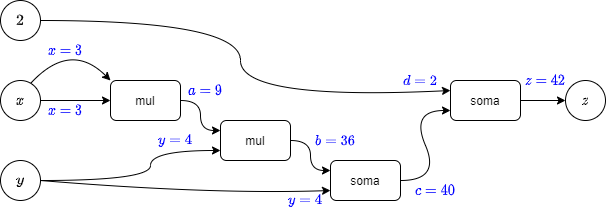

The diagram above was exported from draw.io. Its source (the exported page's mxGraphModel, read from the mxfile embedded in the PNG):
<mxGraphModel dx="569" dy="298" grid="1" gridSize="10" guides="1" tooltips="1" connect="1" arrows="1" fold="1" page="1" pageScale="1" pageWidth="650" pageHeight="250" math="1" shadow="0">
  <root>
    <mxCell id="0" />
    <mxCell id="1" parent="0" />
    <mxCell id="bc__srtAjjOMnmvEIVQu-1" value="$$x$$" style="ellipse;whiteSpace=wrap;html=1;aspect=fixed;" parent="1" vertex="1">
      <mxGeometry x="15" y="100" width="40" height="40" as="geometry" />
    </mxCell>
    <mxCell id="bc__srtAjjOMnmvEIVQu-2" value="$$y$$" style="ellipse;whiteSpace=wrap;html=1;aspect=fixed;" parent="1" vertex="1">
      <mxGeometry x="15" y="180" width="40" height="40" as="geometry" />
    </mxCell>
    <mxCell id="bc__srtAjjOMnmvEIVQu-5" value="mul" style="rounded=1;whiteSpace=wrap;html=1;" parent="1" vertex="1">
      <mxGeometry x="125" y="100" width="70" height="40" as="geometry" />
    </mxCell>
    <mxCell id="bc__srtAjjOMnmvEIVQu-7" value="" style="curved=1;endArrow=classic;html=1;exitX=0.761;exitY=0.064;exitDx=0;exitDy=0;exitPerimeter=0;entryX=0;entryY=0;entryDx=0;entryDy=0;" parent="1" source="bc__srtAjjOMnmvEIVQu-1" target="bc__srtAjjOMnmvEIVQu-5" edge="1">
      <mxGeometry width="50" height="50" relative="1" as="geometry">
        <mxPoint x="235" y="220" as="sourcePoint" />
        <mxPoint x="285" y="170" as="targetPoint" />
        <Array as="points">
          <mxPoint x="85" y="60" />
        </Array>
      </mxGeometry>
    </mxCell>
    <mxCell id="bc__srtAjjOMnmvEIVQu-9" value="" style="endArrow=classic;html=1;exitX=1;exitY=0.5;exitDx=0;exitDy=0;entryX=0;entryY=0.5;entryDx=0;entryDy=0;" parent="1" source="bc__srtAjjOMnmvEIVQu-1" target="bc__srtAjjOMnmvEIVQu-5" edge="1">
      <mxGeometry width="50" height="50" relative="1" as="geometry">
        <mxPoint x="235" y="220" as="sourcePoint" />
        <mxPoint x="285" y="170" as="targetPoint" />
      </mxGeometry>
    </mxCell>
    <mxCell id="bc__srtAjjOMnmvEIVQu-10" value="soma" style="rounded=1;whiteSpace=wrap;html=1;" parent="1" vertex="1">
      <mxGeometry x="345" y="180" width="70" height="40" as="geometry" />
    </mxCell>
    <mxCell id="bc__srtAjjOMnmvEIVQu-11" value="mul" style="rounded=1;whiteSpace=wrap;html=1;" parent="1" vertex="1">
      <mxGeometry x="235" y="140" width="70" height="40" as="geometry" />
    </mxCell>
    <mxCell id="bc__srtAjjOMnmvEIVQu-12" value="" style="curved=1;endArrow=classic;html=1;exitX=1;exitY=0.5;exitDx=0;exitDy=0;entryX=0;entryY=0.25;entryDx=0;entryDy=0;" parent="1" source="bc__srtAjjOMnmvEIVQu-5" target="bc__srtAjjOMnmvEIVQu-11" edge="1">
      <mxGeometry width="50" height="50" relative="1" as="geometry">
        <mxPoint x="235" y="220" as="sourcePoint" />
        <mxPoint x="285" y="170" as="targetPoint" />
        <Array as="points">
          <mxPoint x="215" y="120" />
          <mxPoint x="215" y="150" />
        </Array>
      </mxGeometry>
    </mxCell>
    <mxCell id="bc__srtAjjOMnmvEIVQu-14" value="" style="curved=1;endArrow=classic;html=1;entryX=0;entryY=0.75;entryDx=0;entryDy=0;exitX=1;exitY=0.5;exitDx=0;exitDy=0;" parent="1" source="bc__srtAjjOMnmvEIVQu-2" target="bc__srtAjjOMnmvEIVQu-11" edge="1">
      <mxGeometry width="50" height="50" relative="1" as="geometry">
        <mxPoint x="65" y="230" as="sourcePoint" />
        <mxPoint x="285" y="170" as="targetPoint" />
        <Array as="points">
          <mxPoint x="165" y="200" />
          <mxPoint x="165" y="170" />
        </Array>
      </mxGeometry>
    </mxCell>
    <mxCell id="bc__srtAjjOMnmvEIVQu-15" value="" style="curved=1;endArrow=classic;html=1;entryX=0;entryY=0.75;entryDx=0;entryDy=0;exitX=1;exitY=0.5;exitDx=0;exitDy=0;" parent="1" source="bc__srtAjjOMnmvEIVQu-2" target="bc__srtAjjOMnmvEIVQu-10" edge="1">
      <mxGeometry width="50" height="50" relative="1" as="geometry">
        <mxPoint x="235" y="220" as="sourcePoint" />
        <mxPoint x="285" y="170" as="targetPoint" />
        <Array as="points">
          <mxPoint x="225" y="214" />
        </Array>
      </mxGeometry>
    </mxCell>
    <mxCell id="bc__srtAjjOMnmvEIVQu-16" value="" style="curved=1;endArrow=classic;html=1;entryX=0;entryY=0.25;entryDx=0;entryDy=0;exitX=1;exitY=0.5;exitDx=0;exitDy=0;" parent="1" source="bc__srtAjjOMnmvEIVQu-11" target="bc__srtAjjOMnmvEIVQu-10" edge="1">
      <mxGeometry width="50" height="50" relative="1" as="geometry">
        <mxPoint x="235" y="220" as="sourcePoint" />
        <mxPoint x="285" y="170" as="targetPoint" />
        <Array as="points">
          <mxPoint x="325" y="160" />
          <mxPoint x="325" y="190" />
        </Array>
      </mxGeometry>
    </mxCell>
    <mxCell id="bc__srtAjjOMnmvEIVQu-17" value="$$2$$" style="ellipse;whiteSpace=wrap;html=1;aspect=fixed;" parent="1" vertex="1">
      <mxGeometry x="15" y="20" width="40" height="40" as="geometry" />
    </mxCell>
    <mxCell id="bc__srtAjjOMnmvEIVQu-19" value="soma" style="rounded=1;whiteSpace=wrap;html=1;" parent="1" vertex="1">
      <mxGeometry x="465" y="100" width="70" height="40" as="geometry" />
    </mxCell>
    <mxCell id="bc__srtAjjOMnmvEIVQu-20" value="" style="curved=1;endArrow=classic;html=1;exitX=1;exitY=0.5;exitDx=0;exitDy=0;entryX=0;entryY=0.25;entryDx=0;entryDy=0;" parent="1" source="bc__srtAjjOMnmvEIVQu-17" target="bc__srtAjjOMnmvEIVQu-19" edge="1">
      <mxGeometry width="50" height="50" relative="1" as="geometry">
        <mxPoint x="205" y="220" as="sourcePoint" />
        <mxPoint x="255" y="170" as="targetPoint" />
        <Array as="points">
          <mxPoint x="255" y="40" />
          <mxPoint x="255" y="120" />
        </Array>
      </mxGeometry>
    </mxCell>
    <mxCell id="bc__srtAjjOMnmvEIVQu-21" value="" style="curved=1;endArrow=classic;html=1;entryX=0;entryY=0.75;entryDx=0;entryDy=0;exitX=1;exitY=0.5;exitDx=0;exitDy=0;" parent="1" source="bc__srtAjjOMnmvEIVQu-10" target="bc__srtAjjOMnmvEIVQu-19" edge="1">
      <mxGeometry width="50" height="50" relative="1" as="geometry">
        <mxPoint x="205" y="220" as="sourcePoint" />
        <mxPoint x="255" y="170" as="targetPoint" />
        <Array as="points">
          <mxPoint x="455" y="200" />
          <mxPoint x="425" y="130" />
        </Array>
      </mxGeometry>
    </mxCell>
    <mxCell id="bc__srtAjjOMnmvEIVQu-22" value="$$z$$" style="ellipse;whiteSpace=wrap;html=1;aspect=fixed;" parent="1" vertex="1">
      <mxGeometry x="580" y="100" width="40" height="40" as="geometry" />
    </mxCell>
    <mxCell id="bc__srtAjjOMnmvEIVQu-23" value="" style="endArrow=classic;html=1;entryX=0;entryY=0.5;entryDx=0;entryDy=0;exitX=1;exitY=0.5;exitDx=0;exitDy=0;" parent="1" source="bc__srtAjjOMnmvEIVQu-19" target="bc__srtAjjOMnmvEIVQu-22" edge="1">
      <mxGeometry width="50" height="50" relative="1" as="geometry">
        <mxPoint x="335" y="220" as="sourcePoint" />
        <mxPoint x="385" y="170" as="targetPoint" />
      </mxGeometry>
    </mxCell>
    <mxCell id="8y6lVOKvHH3PE1di11eq-1" value="$$x = 3$$" style="text;html=1;strokeColor=none;fillColor=none;align=center;verticalAlign=middle;whiteSpace=wrap;rounded=0;fontColor=#0000FF;" parent="1" vertex="1">
      <mxGeometry x="60" y="60" width="40" height="20" as="geometry" />
    </mxCell>
    <mxCell id="8y6lVOKvHH3PE1di11eq-4" value="$$x=3$$" style="text;html=1;strokeColor=none;fillColor=none;align=center;verticalAlign=middle;whiteSpace=wrap;rounded=0;fontColor=#0000FF;" parent="1" vertex="1">
      <mxGeometry x="60" y="120" width="40" height="20" as="geometry" />
    </mxCell>
    <mxCell id="8y6lVOKvHH3PE1di11eq-5" value="$$a=9$$" style="text;html=1;strokeColor=none;fillColor=none;align=center;verticalAlign=middle;whiteSpace=wrap;rounded=0;fontColor=#0000FF;" parent="1" vertex="1">
      <mxGeometry x="200" y="100" width="40" height="20" as="geometry" />
    </mxCell>
    <mxCell id="8y6lVOKvHH3PE1di11eq-6" value="$$y=4$$" style="text;html=1;strokeColor=none;fillColor=none;align=center;verticalAlign=middle;whiteSpace=wrap;rounded=0;fontColor=#0000FF;" parent="1" vertex="1">
      <mxGeometry x="170" y="150" width="40" height="20" as="geometry" />
    </mxCell>
    <mxCell id="8y6lVOKvHH3PE1di11eq-8" value="$$y=4$$" style="text;html=1;strokeColor=none;fillColor=none;align=center;verticalAlign=middle;whiteSpace=wrap;rounded=0;fontColor=#0000FF;" parent="1" vertex="1">
      <mxGeometry x="300" y="210" width="40" height="20" as="geometry" />
    </mxCell>
    <mxCell id="8y6lVOKvHH3PE1di11eq-9" value="$$d=2$$" style="text;html=1;strokeColor=none;fillColor=none;align=center;verticalAlign=middle;whiteSpace=wrap;rounded=0;fontColor=#0000FF;" parent="1" vertex="1">
      <mxGeometry x="415" y="90" width="40" height="20" as="geometry" />
    </mxCell>
    <mxCell id="8y6lVOKvHH3PE1di11eq-10" value="$$b=36$$" style="text;html=1;strokeColor=none;fillColor=none;align=center;verticalAlign=middle;whiteSpace=wrap;rounded=0;fontColor=#0000FF;" parent="1" vertex="1">
      <mxGeometry x="330" y="150" width="40" height="20" as="geometry" />
    </mxCell>
    <mxCell id="8y6lVOKvHH3PE1di11eq-11" value="$$c=40$$" style="text;html=1;strokeColor=none;fillColor=none;align=center;verticalAlign=middle;whiteSpace=wrap;rounded=0;fontColor=#0000FF;" parent="1" vertex="1">
      <mxGeometry x="430" y="200" width="40" height="20" as="geometry" />
    </mxCell>
    <mxCell id="8y6lVOKvHH3PE1di11eq-12" value="$$z=42$$" style="text;html=1;strokeColor=none;fillColor=none;align=center;verticalAlign=middle;whiteSpace=wrap;rounded=0;fontColor=#0000FF;" parent="1" vertex="1">
      <mxGeometry x="540" y="90" width="40" height="20" as="geometry" />
    </mxCell>
  </root>
</mxGraphModel>